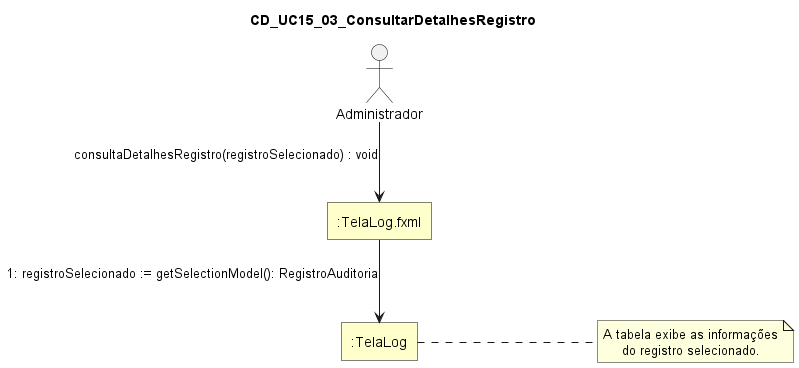

The diagram above was rendered by PlantUML. Its source (embedded in the PNG):
@startuml
skinparam style strictuml
skinparam linetype ortho
skinparam shadowing false
skinparam defaultTextAlignment center

skinparam nodesep 180
skinparam ranksep 80

skinparam rectangle {
  BackgroundColor #FFFFCC
  BorderColor Black
  RoundCorner 0
}

skinparam actor {
  BorderColor Black
  FontColor Black
}

title CD_UC15_03_ConsultarDetalhesRegistro

actor "Administrador" as Administrador

rectangle ":TelaLog.fxml" as TelaLogFXML
rectangle ":TelaLog" as TelaLog

Administrador --> TelaLogFXML : consultaDetalhesRegistro(registroSelecionado) : void

TelaLogFXML --> TelaLog : 1: registroSelecionado := getSelectionModel(): RegistroAuditoria

note right of TelaLog
A tabela exibe as informações
do registro selecionado.
end note

@enduml